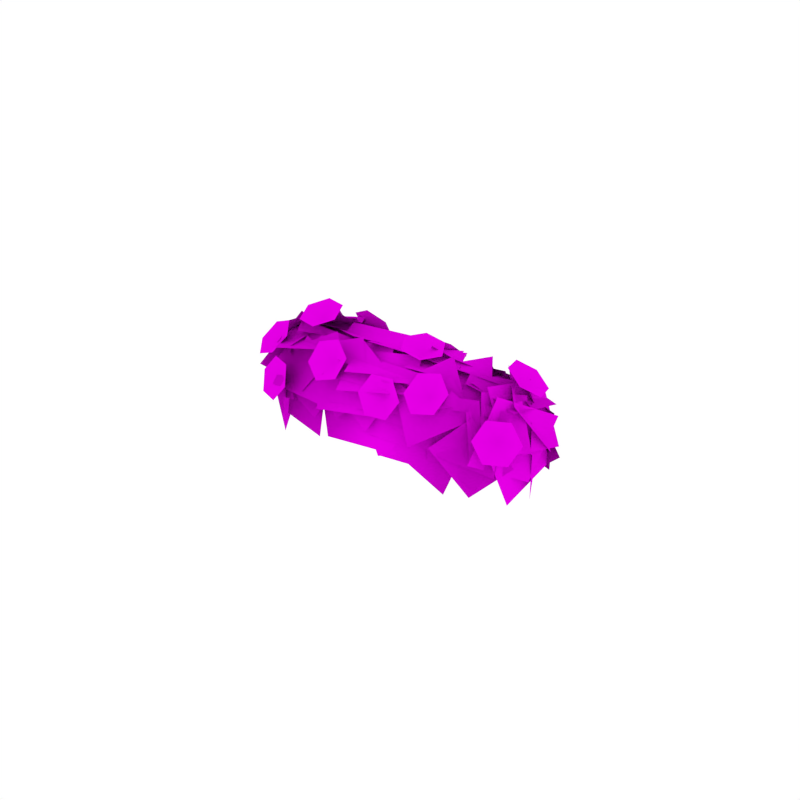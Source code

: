 # Source: Bush_Small_Flowers.blend  (saved by Blender 2.79.0; exported with 4.5.12 LTS)
import bpy
from mathutils import Matrix  # noqa: F401  (used for matrix-valued properties, if any)

bpy.ops.wm.read_factory_settings(use_empty=True)
scene = bpy.context.scene
scene.name = 'Scene'

# ---- collections
col_collection_1 = bpy.data.collections.new('Collection 1'); scene.collection.children.link(col_collection_1)

# ---- images (referenced by path relative to the original .blend; pixels are not part of the script)
import os
ASSET_DIR = os.environ.get("B2B_ASSET_DIR", "")  # directory of the original .blend (textures are referenced by path, not embedded)
HERE = os.path.dirname(os.path.abspath(__file__))  # packed textures are extracted next to this script under _unpacked/

def load_image(name, relpath, width, height, colorspace="sRGB"):
    """Load a texture the original file referenced (path relative to the .blend, or extracted next to this script)."""
    p = next((c for c in (os.path.join(HERE, relpath), os.path.join(ASSET_DIR, relpath)) if relpath and os.path.exists(c)), "")
    if p:
        img = bpy.data.images.load(p, check_existing=True)
        img.name = name
    else:  # same state as the original file: an image datablock whose file is absent (Cycles renders it pink)
        img = bpy.data.images.new(name, width, height)
        img.source = "FILE"
        img.filepath = "//" + (relpath or name)
    img.colorspace_settings.name = colorspace
    return img
img_bush_leaves_png_001 = load_image('Bush_Leaves.png.001', 'Bush_Leaves.png', 1024, 1024, 'sRGB')
img_flowers_png_001 = load_image('Flowers.png.001', 'Flowers.png', 1024, 1024, 'sRGB')

# ---- materials (node trees are filled in below, after node groups)
mat_bush_leaves = bpy.data.materials.new('Bush_Leaves')
mat_bush_leaves.alpha_threshold = 0.0
mat_bush_leaves.roughness = 0.5
mat_bush_leaves.specular_intensity = 0.0
mat_flowers = bpy.data.materials.new('Flowers')
mat_flowers.alpha_threshold = 0.0
mat_flowers.roughness = 0.5
mat_flowers.specular_intensity = 0.0

# ---- material node trees
mat_bush_leaves.use_nodes = True; mat_bush_leaves.node_tree.nodes.clear()
_N = mat_bush_leaves.node_tree.nodes; _L = mat_bush_leaves.node_tree.links
n0 = _N.new('ShaderNodeOutputMaterial'); n0.name = 'Material Output'; n0.location = (1200, 880)
n0.label = 'Material Out'
n1 = _N.new('ShaderNodeAddShader'); n1.name = 'Add Shader'; n1.location = (1000, 880)
n1.label = 'Shader Add Refl'
n2 = _N.new('ShaderNodeAddShader'); n2.name = 'Add Shader.001'; n2.location = (800, 880)
n2.label = 'Shader Add Spec'
n3 = _N.new('ShaderNodeBsdfRefraction'); n3.name = 'Refraction BSDF'; n3.location = (1200, 220)
n3.label = 'Refl BSDF'
n3.mute = True
n4 = _N.new('ShaderNodeMix'); n4.name = 'Mix'; n4.location = (1000, 220)
n4.label = 'Mix Color/Refl'
n4.data_type = 'RGBA'
n4.blend_type = 'MULTIPLY'
n4.inputs[0].default_value = 1.0
n4.inputs[6].default_value = (0.8, 0.8, 0.8, 1.0)
n4.inputs[7].default_value = (0.0, 0.0, 0.0, 0.0)
n5 = _N.new('ShaderNodeMixShader'); n5.name = 'Mix Shader'; n5.location = (600, 880)
n5.label = 'Shader Mix Alpha'
n6 = _N.new('ShaderNodeBsdfTransparent'); n6.name = 'Transparent BSDF'; n6.location = (400, 880)
n6.label = 'Alpha BSDF'
n7 = _N.new('ShaderNodeMix'); n7.name = 'Mix.001'; n7.location = (200, 1100)
n7.label = 'Mix Color/Alpha'
n7.data_type = 'RGBA'
n7.blend_type = 'MULTIPLY'
n7.inputs[0].default_value = 1.0
n7.inputs[6].default_value = (1.0, 1.0, 1.0, 1.0)
n8 = _N.new('ShaderNodeBsdfDiffuse'); n8.name = 'Diffuse BSDF'; n8.location = (400, 660)
n8.label = 'Diff BSDF'
n9 = _N.new('ShaderNodeMix'); n9.name = 'Mix.002'; n9.location = (200, 660)
n9.label = 'Mix Color/Diffuse'
n9.data_type = 'RGBA'
n9.blend_type = 'MULTIPLY'
n9.inputs[0].default_value = 1.0
n9.inputs[6].default_value = (0.8, 0.8, 0.8, 1.0)
n10 = _N.new('ShaderNodeBsdfAnisotropic'); n10.name = 'Glossy BSDF'; n10.location = (400, 220)
n10.label = 'Spec BSDF'
n10.mute = True
n10.distribution = 'GGX'
n11 = _N.new('ShaderNodeMix'); n11.name = 'Mix.003'; n11.location = (200, 220)
n11.label = 'Mix Color/Spec'
n11.data_type = 'RGBA'
n11.blend_type = 'MULTIPLY'
n11.inputs[0].default_value = 1.0
n11.inputs[6].default_value = (0.0, 0.0, 0.0, 1.0)
n11.inputs[7].default_value = (0.0, 0.0, 0.0, 1.0)
n12 = _N.new('ShaderNodeMix'); n12.name = 'Mix.004'; n12.location = (200, 0)
n12.label = 'Mix Color/Hardness'
n12.data_type = 'RGBA'
n12.blend_type = 'MULTIPLY'
n12.inputs[0].default_value = 1.0
n12.inputs[6].default_value = (0.0, 0.0, 0.0, 0.0)
n12.inputs[7].default_value = (1.0, 1.0, 1.0, 1.0)
n13 = _N.new('ShaderNodeNormalMap'); n13.name = 'Normal Map'; n13.location = (200, 440)
n13.label = 'Normal/Map'
n13.mute = True
n14 = _N.new('ShaderNodeMix'); n14.name = 'Mix.005'; n14.location = (1000, 660)
n14.label = 'Bump/Map'
n14.mute = True
n14.data_type = 'RGBA'
n14.blend_type = 'MULTIPLY'
n14.inputs[0].default_value = 1.0
n14.inputs[6].default_value = (1.0, 1.0, 1.0, 1.0)
n14.inputs[7].default_value = (0.0, 0.0, 0.0, 1.0)
n15 = _N.new('ShaderNodeTexCoord'); n15.name = 'Texture Coordinate'; n15.location = (-600, 660)
n15.label = 'Texture Coords'
n16 = _N.new('ShaderNodeTexImage'); n16.name = 'Image Texture'; n16.location = (0, 660)
n16.width = 140
n16.image = img_bush_leaves_png_001
n17 = _N.new('ShaderNodeDisplacement'); n17.name = 'Displacement'; n17.location = (0, 0)
n17.inputs[1].default_value = 0.0
n17.inputs[2].default_value = 0.1
n18 = _N.new('ShaderNodeMath'); n18.name = 'Math'; n18.location = (0, 0)
n18.operation = 'POWER'
_L.new(n1.outputs[0], n0.inputs[0])
_L.new(n2.outputs[0], n1.inputs[0])
_L.new(n3.outputs[0], n1.inputs[1])
_L.new(n4.outputs[2], n3.inputs[0])
_L.new(n5.outputs[0], n2.inputs[0])
_L.new(n6.outputs[0], n5.inputs[1])
_L.new(n7.outputs[2], n5.inputs[0])
_L.new(n8.outputs[0], n5.inputs[2])
_L.new(n9.outputs[2], n8.inputs[0])
_L.new(n10.outputs[0], n2.inputs[1])
_L.new(n11.outputs[2], n10.inputs[0])
_L.new(n13.outputs[0], n8.inputs[2])
_L.new(n13.outputs[0], n10.inputs[4])
_L.new(n13.outputs[0], n3.inputs[3])
_L.new(n16.outputs[0], n9.inputs[7])
_L.new(n16.outputs[1], n7.inputs[7])
_L.new(n14.outputs[2], n17.inputs[0])
_L.new(n17.outputs[0], n0.inputs[2])
_L.new(n12.outputs[2], n18.inputs[0])
_L.new(n18.outputs[0], n10.inputs[1])
n0.is_active_output = True
mat_flowers.use_nodes = True; mat_flowers.node_tree.nodes.clear()
_N = mat_flowers.node_tree.nodes; _L = mat_flowers.node_tree.links
n0 = _N.new('ShaderNodeOutputMaterial'); n0.name = 'Material Output'; n0.location = (1200, 880)
n0.label = 'Material Out'
n1 = _N.new('ShaderNodeAddShader'); n1.name = 'Add Shader'; n1.location = (1000, 880)
n1.label = 'Shader Add Refl'
n2 = _N.new('ShaderNodeAddShader'); n2.name = 'Add Shader.001'; n2.location = (800, 880)
n2.label = 'Shader Add Spec'
n3 = _N.new('ShaderNodeBsdfRefraction'); n3.name = 'Refraction BSDF'; n3.location = (1200, 220)
n3.label = 'Refl BSDF'
n3.mute = True
n4 = _N.new('ShaderNodeMix'); n4.name = 'Mix'; n4.location = (1000, 220)
n4.label = 'Mix Color/Refl'
n4.data_type = 'RGBA'
n4.blend_type = 'MULTIPLY'
n4.inputs[0].default_value = 1.0
n4.inputs[6].default_value = (0.8, 0.8, 0.8, 1.0)
n4.inputs[7].default_value = (0.0, 0.0, 0.0, 0.0)
n5 = _N.new('ShaderNodeMixShader'); n5.name = 'Mix Shader'; n5.location = (600, 880)
n5.label = 'Shader Mix Alpha'
n6 = _N.new('ShaderNodeBsdfTransparent'); n6.name = 'Transparent BSDF'; n6.location = (400, 880)
n6.label = 'Alpha BSDF'
n7 = _N.new('ShaderNodeMix'); n7.name = 'Mix.001'; n7.location = (200, 1100)
n7.label = 'Mix Color/Alpha'
n7.data_type = 'RGBA'
n7.blend_type = 'MULTIPLY'
n7.inputs[0].default_value = 1.0
n7.inputs[6].default_value = (1.0, 1.0, 1.0, 1.0)
n8 = _N.new('ShaderNodeBsdfDiffuse'); n8.name = 'Diffuse BSDF'; n8.location = (400, 660)
n8.label = 'Diff BSDF'
n9 = _N.new('ShaderNodeMix'); n9.name = 'Mix.002'; n9.location = (200, 660)
n9.label = 'Mix Color/Diffuse'
n9.data_type = 'RGBA'
n9.blend_type = 'MULTIPLY'
n9.inputs[0].default_value = 1.0
n9.inputs[6].default_value = (0.8, 0.8, 0.8, 1.0)
n10 = _N.new('ShaderNodeBsdfAnisotropic'); n10.name = 'Glossy BSDF'; n10.location = (400, 220)
n10.label = 'Spec BSDF'
n10.mute = True
n10.distribution = 'GGX'
n11 = _N.new('ShaderNodeMix'); n11.name = 'Mix.003'; n11.location = (200, 220)
n11.label = 'Mix Color/Spec'
n11.data_type = 'RGBA'
n11.blend_type = 'MULTIPLY'
n11.inputs[0].default_value = 1.0
n11.inputs[6].default_value = (0.0, 0.0, 0.0, 1.0)
n11.inputs[7].default_value = (0.0, 0.0, 0.0, 1.0)
n12 = _N.new('ShaderNodeMix'); n12.name = 'Mix.004'; n12.location = (200, 0)
n12.label = 'Mix Color/Hardness'
n12.data_type = 'RGBA'
n12.blend_type = 'MULTIPLY'
n12.inputs[0].default_value = 1.0
n12.inputs[6].default_value = (0.0, 0.0, 0.0, 0.0)
n12.inputs[7].default_value = (1.0, 1.0, 1.0, 1.0)
n13 = _N.new('ShaderNodeNormalMap'); n13.name = 'Normal Map'; n13.location = (200, 440)
n13.label = 'Normal/Map'
n13.mute = True
n14 = _N.new('ShaderNodeMix'); n14.name = 'Mix.005'; n14.location = (1000, 660)
n14.label = 'Bump/Map'
n14.mute = True
n14.data_type = 'RGBA'
n14.blend_type = 'MULTIPLY'
n14.inputs[0].default_value = 1.0
n14.inputs[6].default_value = (1.0, 1.0, 1.0, 1.0)
n14.inputs[7].default_value = (0.0, 0.0, 0.0, 1.0)
n15 = _N.new('ShaderNodeTexCoord'); n15.name = 'Texture Coordinate'; n15.location = (-600, 660)
n15.label = 'Texture Coords'
n16 = _N.new('ShaderNodeTexImage'); n16.name = 'Image Texture'; n16.location = (0, 660)
n16.width = 140
n16.image = img_flowers_png_001
n17 = _N.new('ShaderNodeDisplacement'); n17.name = 'Displacement'; n17.location = (0, 0)
n17.inputs[1].default_value = 0.0
n17.inputs[2].default_value = 0.1
n18 = _N.new('ShaderNodeMath'); n18.name = 'Math'; n18.location = (0, 0)
n18.operation = 'POWER'
_L.new(n1.outputs[0], n0.inputs[0])
_L.new(n2.outputs[0], n1.inputs[0])
_L.new(n3.outputs[0], n1.inputs[1])
_L.new(n4.outputs[2], n3.inputs[0])
_L.new(n5.outputs[0], n2.inputs[0])
_L.new(n6.outputs[0], n5.inputs[1])
_L.new(n7.outputs[2], n5.inputs[0])
_L.new(n8.outputs[0], n5.inputs[2])
_L.new(n9.outputs[2], n8.inputs[0])
_L.new(n10.outputs[0], n2.inputs[1])
_L.new(n11.outputs[2], n10.inputs[0])
_L.new(n13.outputs[0], n8.inputs[2])
_L.new(n13.outputs[0], n10.inputs[4])
_L.new(n13.outputs[0], n3.inputs[3])
_L.new(n16.outputs[0], n9.inputs[7])
_L.new(n16.outputs[1], n7.inputs[7])
_L.new(n14.outputs[2], n17.inputs[0])
_L.new(n17.outputs[0], n0.inputs[2])
_L.new(n12.outputs[2], n18.inputs[0])
_L.new(n18.outputs[0], n10.inputs[1])
n0.is_active_output = True

# ---- world
world_world = bpy.data.worlds.new('World'); scene.world = world_world
world_world.color = (1.0, 1.0, 1.0)
world_world.use_sun_shadow = False
world_world.sun_shadow_jitter_overblur = 0.0
world_world.cycles.sampling_method = 'NONE'
world_world.cycles.sample_map_resolution = 256

# ---- meshes
me_plane_000 = bpy.data.meshes.new('Plane.000')
me_plane_000.from_pydata([(-0.6339, 0.002007, 0.005276), (-0.2439, 0.04073, 0.1509), (-0.6038, 0.378, -0.1752), (-0.2138, 0.4167, -0.02957), (-0.3254, 0.3756, -0.05578), (-0.4016, 0.1272, 0.0395), (-0.07789, 0.3458, 0.06454), (-0.1542, 0.09737, 0.1598), (-0.21, 0.06731, 0.17), (0.01996, 0.3743, 0.07052), (-0.5069, 0.2207, -0.04296), (-0.2769, 0.5277, -0.1424), (-0.3092, 0.295, 0.1307), (0.05119, 0.3142, 0.1302), (-0.319, 0.4714, -0.184), (0.04138, 0.4906, -0.1844), (-0.4584, 0.3309, -0.07135), (-0.2511, 0.2597, 0.06006), (-0.321, 0.5101, -0.191), (-0.1136, 0.4388, -0.05964), (-0.3084, 0.2762, 0.02865), (-0.1154, 0.4425, -0.06154), (-0.4871, 0.3941, -0.1362), (-0.2941, 0.5604, -0.2264), (-0.3868, 0.3226, 0.07202), (-0.02519, 0.2567, 0.2231), (-0.223, 0.5066, -0.2398), (0.1386, 0.4407, -0.08872), (0.03459, 0.2941, 0.1673), (0.1241, 0.4529, -0.1068), (-0.2818, 0.3253, 0.08212), (-0.1923, 0.4841, -0.1919), (-0.2681, 0.007371, 0.1833), (0.1144, 0.04924, 0.3089), (-0.239, 0.3554, -0.02123), (0.1434, 0.3973, 0.1044), (-0.2281, 0.3049, -0.5266), (-0.4602, 0.3955, -0.6018), (-0.2167, 0.4878, -0.3417), (-0.4488, 0.5784, -0.4169), (-0.2627, 0.4599, -0.04637), (-0.1245, 0.4566, -0.296), (-0.5057, 0.5233, -0.1817), (-0.3675, 0.5201, -0.4313), (-0.2595, 0.4814, -0.2664), (-0.5525, 0.5539, -0.3783), (-0.3518, 0.5237, -0.2263), (-0.4163, 0.4695, -0.5748), (-0.2156, 0.4393, -0.4228), (-0.6914, 0.5568, -0.3571), (-0.4196, 0.5606, -0.1716), (-0.5136, 0.4572, -0.6155), (-0.2419, 0.461, -0.43), (-0.5236, 0.1086, -0.5598), (-0.3273, 0.4304, -0.6042), (-0.2333, -0.04175, -0.3669), (-0.03711, 0.2801, -0.4113), (-0.5303, -0.03928, -0.4889), (-0.5493, 0.328, -0.6353), (-0.1561, 0.02475, -0.3768), (-0.1751, 0.3921, -0.5232), (-0.2748, 0.06936, -0.4634), (-0.3731, 0.3165, -0.5598), (-0.04174, 0.1989, -0.3689), (-0.14, 0.446, -0.4652), (-0.2641, 0.02729, -0.4537), (-0.5804, 0.1037, -0.601), (-0.1728, 0.3721, -0.471), (-0.4891, 0.4486, -0.6183), (-0.6746, 0.2466, -0.5462), (-0.5293, 0.4837, -0.5453), (-0.438, 0.1018, -0.5662), (-0.2928, 0.3389, -0.5652), (-0.4737, 0.1335, -0.5638), (-0.6909, 0.3036, -0.544), (-0.3032, 0.3513, -0.5651), (-0.5204, 0.5214, -0.5454), (-0.6484, 0.1922, -0.5696), (-0.3351, 0.3293, -0.5772), (-0.5191, -0.09589, -0.4381), (-0.2058, 0.04117, -0.4457), (0.348, -0.1523, -0.1029), (0.187, 0.08997, -0.2302), (0.5818, 0.04622, -0.02081), (0.4209, 0.2885, -0.1482), (0.1872, 0.04276, -0.223), (0.4, 0.3516, -0.1723), (0.4503, -0.1669, -0.04962), (0.6631, 0.142, 0.001037), (0.1248, 0.0214, -0.3179), (0.2305, 0.393, -0.168), (0.4636, -0.1443, -0.1461), (0.5693, 0.2273, 0.003755), (0.4171, -0.07029, -0.1609), (0.1295, 0.07788, -0.305), (0.5135, 0.2442, -0.02981), (0.2259, 0.3924, -0.1738), (0.1521, -0.1075, -0.2121), (0.08239, 0.2352, -0.3117), (0.4697, -0.001525, -0.07001), (0.3999, 0.3412, -0.1697), (0.03367, -0.177, -0.17), (0.23, 0.1611, -0.2605), (0.3537, -0.3085, 0.03333), (0.5501, 0.02965, -0.05709), (0.04697, 0.2192, -0.3814), (0.09372, 0.4853, -0.07916), (0.3944, 0.03869, -0.2762), (0.4412, 0.3048, 0.02601), (0.2185, 0.1546, -0.3015), (0.1815, 0.3458, -0.1423), (0.4329, 0.0974, -0.183), (0.3958, 0.2885, -0.02372), (0.556, 0.03966, -0.1462), (0.2025, 0.1609, -0.3151), (0.5276, 0.3415, 0.13), (0.1741, 0.4627, -0.03892), (0.03399, 0.3193, -0.3322), (0.05416, 0.4863, 0.03681), (0.3994, 0.1523, -0.2766), (0.4196, 0.3193, 0.09241), (0.4756, 0.1656, -0.163), (0.2075, 0.2369, -0.3101), (0.3839, 0.3339, 0.08563), (0.1158, 0.4053, -0.0615), (0.3187, 0.299, 0.386), (0.6451, 0.2521, 0.1868), (0.1292, 0.3709, 0.05839), (0.4556, 0.3239, -0.1407), (-0.06734, 0.3956, 0.2015), (0.3354, 0.3101, 0.2296), (-0.03152, 0.4294, -0.2082), (0.3712, 0.344, -0.1801), (0.1678, 0.185, 0.2514), (0.102, -0.1381, 0.3895), (0.4958, 0.179, 0.3937), (0.4299, -0.1441, 0.5318), (0.5104, -0.0085, 0.5032), (0.6332, 0.2603, 0.385), (0.2349, 0.05265, 0.356), (0.3577, 0.3214, 0.2378), (0.3316, 0.1463, 0.4595), (0.6768, 0.1859, 0.4215), (0.2791, 0.3136, 0.1571), (0.6243, 0.3531, 0.1191), (0.6432, 0.1271, 0.497), (0.7822, 0.2943, 0.2189), (0.3187, 0.2025, 0.3802), (0.4577, 0.3697, 0.102), (0.6504, 0.1152, 0.5075), (0.7452, 0.2352, 0.308), (0.4176, 0.1667, 0.4279), (0.5124, 0.2867, 0.2283), (0.6561, -0.02825, 0.6066), (0.9487, 0.0489, 0.3249), (0.4188, 0.267, 0.4409), (0.7114, 0.3441, 0.1593), (0.7084, -0.1224, 0.5427), (0.9522, 0.08979, 0.3346), (0.4325, 0.1391, 0.4862), (0.6762, 0.3514, 0.2781), (0.3553, -0.04267, 0.5431), (0.7544, -0.03311, 0.5413), (0.3465, 0.279, 0.3069), (0.7456, 0.2885, 0.305), (0.4718, 0.2285, 0.4432), (0.3088, -0.1438, 0.5641), (0.8568, 0.0524, 0.4196), (0.6939, -0.32, 0.5406), (-0.05211, -0.03856, 0.2977), (0.2927, 0.1128, 0.3404), (-0.1526, 0.2527, 0.07703), (0.1922, 0.4041, 0.1197), (0.1114, 0.2106, 0.318), (0.3833, 0.2311, 0.307), (0.09174, 0.3432, 0.08031), (0.3637, 0.3637, 0.06928), (0.003036, 0.114, 0.2738), (0.3542, 0.0749, 0.4218), (0.1283, 0.4003, 0.05227), (0.4794, 0.3612, 0.2003), (0.1749, 0.1539, 0.2704), (0.09589, -0.09084, 0.3626), (0.418, 0.1207, 0.3906), (0.339, -0.124, 0.4829), (0.05858, 0.2319, -0.3696), (0.2767, 0.03521, -0.1759), (-0.1879, -0.01804, -0.3457), (0.0303, -0.2147, -0.1521), (0.167, -0.1344, -0.1476), (-0.1061, -0.04444, -0.3078), (0.3002, 0.1602, -0.2092), (0.02717, 0.2502, -0.3694), (-0.185, -0.1229, -0.2906), (-0.05536, 0.105, -0.3527), (0.03121, -0.2088, -0.1547), (0.1608, 0.01907, -0.2168), (-0.137, -0.01101, -0.3362), (-0.1236, 0.233, -0.4309), (0.1046, 0.01404, -0.2376), (0.118, 0.2581, -0.3323), (0.2534, -0.002301, -0.2621), (-0.03496, 0.1275, -0.3658), (0.3472, 0.2963, -0.1492), (0.05888, 0.4261, -0.2529), (0.1491, -0.0003185, -0.2343), (-0.1136, 0.07668, -0.3827), (0.2411, 0.297, -0.243), (-0.02155, 0.374, -0.3913), (-0.1087, 0.001528, -0.4835), (-0.335, 0.3018, -0.555), (0.1284, 0.2274, -0.2855), (-0.09785, 0.5277, -0.357), (-0.3804, 0.1681, -0.523), (-0.02339, 0.2183, -0.3974), (-0.3923, -0.1734, -0.3526), (-0.03532, -0.1232, -0.227), (0.2254, 0.2165, -0.3337), (-0.008412, 0.3724, -0.2675), (0.3403, 0.2794, -0.07638), (0.1065, 0.4354, -0.01015), (-0.1484, 0.3791, -0.4095), (-0.1211, 0.5283, -0.06952), (0.1863, 0.2218, -0.3674), (0.2137, 0.371, -0.02745), (0.2598, 0.2259, -0.2763), (-0.01676, 0.3006, -0.4257), (0.1676, 0.3985, -0.0193), (-0.1089, 0.4733, -0.1687), (0.1313, 0.2711, -0.3278), (-0.1534, 0.398, -0.3777), (0.1403, 0.4041, -0.04169), (-0.1443, 0.531, -0.09164), (-0.2316, 0.4478, 0.009914), (0.048, 0.3813, 0.101), (-0.1363, 0.457, -0.276), (0.1433, 0.3905, -0.1849), (-0.03319, 0.4037, 0.05127), (0.07148, 0.4108, -0.2326), (-0.3106, 0.4707, -0.04936), (-0.206, 0.4778, -0.3332), (-0.3324, 0.4686, -0.004418), (-0.04168, 0.4056, 0.02886), (-0.2938, 0.4905, -0.3004), (-0.003059, 0.4275, -0.2671), (0.04625, 0.4106, -0.05741), (0.1173, 0.3379, -0.3048), (-0.1952, 0.4821, -0.1478), (-0.1241, 0.4094, -0.3952), (0.8457, 0.02621, -0.02048), (0.4867, 0.2083, -0.09081), (0.856, 0.191, 0.3533), (0.4971, 0.3731, 0.283), (0.9411, -0.07694, 0.2315), (0.7725, 0.07805, -0.01346), (0.8196, 0.1426, 0.454), (0.651, 0.2976, 0.209), (0.8891, 0.04374, 0.3633), (0.8126, 0.2294, 0.08111), (0.6088, 0.1704, 0.5225), (0.5323, 0.356, 0.2403), (0.6141, 0.2382, 0.3758), (0.6758, 0.2527, 0.1059), (0.3496, 0.2982, 0.3186), (0.4112, 0.3127, 0.04868), (0.4022, 0.2858, 0.3611), (0.6406, 0.2159, 0.4192), (0.4669, 0.3015, 0.1149), (0.7052, 0.2317, 0.173), (0.6561, 0.2096, 0.4642), (0.8516, 0.1904, 0.2249), (0.4289, 0.2943, 0.2718), (0.6243, 0.2751, 0.03245), (0.4806, 0.3202, 0.3002), (0.7511, 0.2158, 0.3611), (0.5206, 0.2568, 0.01357), (0.7912, 0.1525, 0.07448), (0.74, -0.3107, 0.3169), (0.631, -0.2137, 0.04435), (0.8953, -0.04541, 0.3492), (0.7863, 0.05162, 0.07671), (0.4264, -0.1074, -0.1608), (0.4536, 0.2932, -0.05282), (0.7814, -0.1858, 0.04084), (0.8086, 0.2148, 0.1488), (0.5092, -0.2082, -0.009689), (0.3802, 0.05891, -0.1254), (0.7629, -0.04293, 0.08874), (0.6339, 0.2241, -0.02699), (0.5368, -0.2022, 0.001726), (0.3215, 0.03617, -0.1526), (0.7716, 0.05613, 0.07311), (0.5563, 0.2945, -0.08122), (0.463, -0.2319, -0.02713), (0.4201, 0.0934, -0.1099), (0.7625, -0.1571, 0.1115), (0.7196, 0.1682, 0.0288), (0.5899, -0.1135, -0.0668), (0.5134, 0.1949, -0.05372), (0.8393, -0.05968, 0.123), (0.7628, 0.2487, 0.1361), (0.4626, -0.08554, -0.04708), (0.7137, -0.09165, 0.08678), (0.3985, -0.3407, 0.06152), (0.6496, -0.3468, 0.1954), (-0.7559, 0.1283, -0.4172), (-0.7256, 0.5168, -0.4102), (-0.4298, 0.1067, -0.6296), (-0.3995, 0.4952, -0.6226), (-0.8141, 0.2462, -0.2428), (-0.6171, 0.4657, -0.4461), (-0.7148, -0.03137, -0.4464), (-0.5178, 0.1881, -0.6497), (-0.6449, 0.3353, -0.5282), (-0.5318, 0.5431, -0.446), (-0.4281, 0.2556, -0.625), (-0.315, 0.4634, -0.5428), (-0.8072, 0.3698, -0.3844), (-0.564, 0.6315, -0.2941), (-0.5734, 0.2399, -0.6378), (-0.3301, 0.5015, -0.5475), (-0.6552, 0.4582, -0.1222), (-0.3737, 0.6115, -0.292), (-0.7791, 0.3339, -0.4396), (-0.4976, 0.4872, -0.6095), (-0.6778, 0.3299, -0.4861), (-0.8087, 0.03546, -0.3632), (-0.6329, 0.4444, -0.1639), (-0.7639, 0.15, -0.04099), (-0.7356, 0.2287, -0.2839), (-0.6189, 0.4544, -0.201), (-0.6884, 0.2975, -0.5378), (-0.5718, 0.5233, -0.4549), (-0.8423, 0.3115, -0.3479), (-0.7259, 0.03867, -0.07017), (-0.5235, 0.5447, -0.2525), (-0.4071, 0.2718, 0.02524), (-0.5413, 0.1922, -0.01047), (-0.4095, 0.5076, -0.1637), (-0.8339, 0.2009, -0.2444), (-0.702, 0.5163, -0.3976), (-0.5217, 0.4582, -0.05902), (-0.3493, 0.5779, -0.2909), (-0.7458, 0.3838, -0.2641), (-0.5735, 0.5035, -0.4959), (-0.6532, 0.3154, -0.1095), (-0.4314, 0.5254, -0.1516), (-0.7508, 0.3604, -0.3985), (-0.5289, 0.5705, -0.4407), (-0.3114, 0.2648, 0.03725), (-0.1358, 0.4742, -0.0978), (-0.5504, 0.3599, -0.1261), (-0.3749, 0.5693, -0.2612), (-0.5286, 0.1976, 0.03038), (-0.2443, 0.4557, -0.1028), (-0.7943, 0.3536, -0.2346), (-0.51, 0.6117, -0.3678), (-0.7304, 0.3243, -0.1769), (-0.4155, 0.2474, 0.03141), (-0.5382, 0.5997, -0.3658), (-0.2233, 0.5228, -0.1575), (-0.5279, 0.1423, 0.0008973), (-0.3191, 0.3484, -0.0338), (-0.7042, 0.2898, -0.1846), (-0.4955, 0.4958, -0.2193), (0.7267, -0.2348, 0.4689), (0.918, -0.1427, 0.1313), (0.6508, 0.1518, 0.5314), (0.8422, 0.2439, 0.1938), (0.8443, -0.09897, 0.3075), (0.8284, 0.03025, 0.08004), (0.7764, 0.1191, 0.4361), (0.7605, 0.2483, 0.2086), (0.7382, -0.2072, 0.005734), (0.8267, 0.002857, 0.2868), (0.6227, -0.4635, 0.2336), (0.7112, -0.2534, 0.5147), (-0.08027, 0.2059, -0.5023), (-0.3822, 0.4407, -0.5164), (0.02432, 0.3605, -0.1681), (-0.2776, 0.5953, -0.1823), (0.1367, 0.1454, -0.3131), (0.1829, 0.01418, -0.3563), (0.2752, 0.1025, -0.3273), (0.2514, 0.2301, -0.344), (0.1349, 0.2694, -0.3895), (0.04263, 0.1811, -0.4184), (0.06667, 0.05352, -0.4018), (-0.02733, 0.4163, 0.008067), (-0.04195, 0.5295, -0.08239), (0.07914, 0.5032, -0.04011), (0.09712, 0.448, 0.07719), (-0.006345, 0.4187, 0.1522), (-0.1274, 0.445, 0.1099), (-0.1452, 0.5004, -0.007387), (-0.5071, 0.2911, -0.6109), (-0.3867, 0.2408, -0.6756), (-0.4021, 0.3708, -0.6728), (-0.5223, 0.4226, -0.6721), (-0.6273, 0.3442, -0.6739), (-0.6119, 0.2142, -0.6767), (-0.4916, 0.1625, -0.6775), (0.8558, 0.02763, 0.1516), (0.9541, 0.11, 0.2205), (0.874, 0.1714, 0.1371), (0.826, 0.1076, 0.03338), (0.858, -0.01789, 0.01329), (0.9381, -0.07925, 0.09671), (0.9861, -0.01528, 0.2003), (0.7542, 0.03878, 0.4682), (0.7336, 0.1598, 0.5467), (0.8113, 0.1702, 0.4418), (0.8805, 0.0669, 0.4009), (0.8718, -0.04711, 0.465), (0.7942, -0.05752, 0.5699), (0.7251, 0.04592, 0.6107), (0.4453, 0.2983, 0.2793), (0.3717, 0.4114, 0.2246), (0.5021, 0.4225, 0.2287), (0.5702, 0.3604, 0.3216), (0.5078, 0.2869, 0.4104), (0.3774, 0.2758, 0.4062), (0.3093, 0.3381, 0.3133), (0.0585, 0.2187, 0.203), (-0.03179, 0.3289, 0.1725), (0.09274, 0.3602, 0.198), (0.1641, 0.2854, 0.2783), (0.1108, 0.1789, 0.3329), (-0.01379, 0.1475, 0.3074), (-0.08506, 0.2225, 0.2272), (-0.4726, 0.3152, -0.0606), (-0.5629, 0.4253, -0.09106), (-0.4383, 0.4567, -0.06558), (-0.367, 0.3819, 0.01472), (-0.4203, 0.2753, 0.06937), (-0.5449, 0.244, 0.04389), (-0.6161, 0.319, -0.03633), (-0.4841, 0.563, -0.4106), (-0.4754, 0.5826, -0.5547), (-0.3758, 0.6281, -0.483), (-0.3963, 0.6678, -0.36), (-0.5166, 0.6616, -0.3085), (-0.6163, 0.6161, -0.3801), (-0.5957, 0.5765, -0.5032), (-0.09439, 0.2891, -0.4463), (0.04396, 0.2464, -0.4622), (0.02442, 0.3713, -0.4281), (-0.0846, 0.4333, -0.4657), (-0.1744, 0.3699, -0.5372), (-0.1548, 0.245, -0.5713), (-0.04566, 0.1833, -0.5337), (0.4935, 0.1309, -0.1152), (0.6253, 0.06956, -0.1239), (0.6218, 0.1989, -0.104), (0.5218, 0.2697, -0.15), (0.425, 0.2108, -0.2159), (0.4285, 0.08144, -0.2358), (0.5287, 0.01082, -0.1898), (0.7336, -0.1342, 0.04006), (0.8714, -0.1459, 0.08593), (0.8353, -0.02992, 0.03711), (0.742, -0.02346, -0.05447), (0.6845, -0.1333, -0.09704), (0.7206, -0.2493, -0.04822), (0.814, -0.2556, 0.04327), (0.6818, 0.2715, 0.1106), (0.8168, 0.2997, 0.1574), (0.7254, 0.3898, 0.1836), (0.6232, 0.4049, 0.1032), (0.6124, 0.3296, -0.00352), (0.7037, 0.2395, -0.02976), (0.8059, 0.2246, 0.05069), (0.06494, 0.4154, -0.1772), (0.2016, 0.4606, -0.155), (0.1073, 0.524, -0.08998), (-0.01278, 0.5334, -0.1412), (-0.03861, 0.4789, -0.2576), (0.05568, 0.4154, -0.3226), (0.1758, 0.4063, -0.2713)], [], [(1, 3, 2, 0), (5, 7, 6, 4), (9, 11, 10, 8), (13, 15, 14, 12), (17, 19, 18, 16), (21, 23, 22, 20), (25, 27, 26, 24), (29, 31, 30, 28), (33, 35, 34, 32), (37, 39, 38, 36), (41, 43, 42, 40), (46, 48, 47, 45), (50, 52, 51, 49), (54, 56, 55, 53), (58, 60, 59, 57), (62, 64, 63, 61), (66, 68, 67, 65), (70, 72, 71, 69), (74, 76, 75, 73), (78, 80, 79, 77), (82, 84, 83, 81), (86, 88, 87, 85), (90, 92, 91, 89), (94, 96, 95, 93), (98, 100, 99, 97), (102, 104, 103, 101), (106, 108, 107, 105), (110, 112, 111, 109), (114, 116, 115, 113), (118, 120, 119, 117), (122, 124, 123, 121), (126, 128, 127, 125), (130, 132, 131, 129), (134, 136, 135, 133), (138, 140, 139, 137), (142, 144, 143, 141), (146, 148, 147, 145), (150, 152, 151, 149), (154, 156, 155, 153), (158, 160, 159, 157), (162, 164, 163, 161), (166, 168, 167, 165), (170, 172, 171, 169), (174, 176, 175, 173), (178, 180, 179, 177), (182, 184, 183, 181), (186, 188, 187, 185), (190, 192, 191, 189), (194, 196, 195, 193), (198, 200, 199, 197), (202, 204, 203, 201), (206, 208, 207, 205), (210, 212, 211, 209), (214, 216, 215, 213), (218, 220, 219, 217), (222, 224, 223, 221), (226, 228, 227, 225), (230, 232, 231, 229), (234, 236, 235, 233), (238, 240, 239, 237), (242, 244, 243, 241), (246, 248, 247, 245), (250, 252, 251, 249), (254, 256, 255, 253), (258, 260, 259, 257), (262, 264, 263, 261), (266, 268, 267, 265), (270, 272, 271, 269), (274, 276, 275, 273), (278, 280, 279, 277), (282, 284, 283, 281), (286, 288, 287, 285), (290, 292, 291, 289), (294, 296, 295, 293), (298, 300, 299, 297), (302, 304, 303, 301), (306, 308, 307, 305), (310, 312, 311, 309), (314, 316, 315, 313), (318, 320, 319, 317), (322, 324, 323, 321), (326, 328, 327, 325), (330, 332, 331, 329), (334, 336, 335, 333), (338, 340, 339, 337), (342, 344, 343, 341), (346, 348, 347, 345), (350, 352, 351, 349), (354, 356, 355, 353), (358, 360, 359, 357), (362, 364, 363, 361), (366, 368, 367, 365), (370, 372, 371, 369), (374, 376, 375, 373), (378, 380, 379, 377), (381, 383, 382), (381, 384, 383), (381, 385, 384), (381, 386, 385), (381, 387, 386), (381, 382, 387), (388, 390, 389), (388, 391, 390), (388, 392, 391), (388, 393, 392), (388, 394, 393), (388, 389, 394), (395, 397, 396), (395, 398, 397), (395, 399, 398), (395, 400, 399), (395, 401, 400), (395, 396, 401), (402, 404, 403), (402, 405, 404), (402, 406, 405), (402, 407, 406), (402, 408, 407), (402, 403, 408), (409, 411, 410), (409, 412, 411), (409, 413, 412), (409, 414, 413), (409, 415, 414), (409, 410, 415), (416, 418, 417), (416, 419, 418), (416, 420, 419), (416, 421, 420), (416, 422, 421), (416, 417, 422), (423, 425, 424), (423, 426, 425), (423, 427, 426), (423, 428, 427), (423, 429, 428), (423, 424, 429), (430, 432, 431), (430, 433, 432), (430, 434, 433), (430, 435, 434), (430, 436, 435), (430, 431, 436), (437, 439, 438), (437, 440, 439), (437, 441, 440), (437, 442, 441), (437, 443, 442), (437, 438, 443), (444, 446, 445), (444, 447, 446), (444, 448, 447), (444, 449, 448), (444, 450, 449), (444, 445, 450), (451, 453, 452), (451, 454, 453), (451, 455, 454), (451, 456, 455), (451, 457, 456), (451, 452, 457), (458, 460, 459), (458, 461, 460), (458, 462, 461), (458, 463, 462), (458, 464, 463), (458, 459, 464), (465, 467, 466), (465, 468, 467), (465, 469, 468), (465, 470, 469), (465, 471, 470), (465, 466, 471), (472, 474, 473), (472, 475, 474), (472, 476, 475), (472, 477, 476), (472, 478, 477), (472, 473, 478)])
me_plane_000.polygons.foreach_set('use_smooth', [0, 0, 0, 0, 0, 0, 0, 0, 0, 0, 0, 0, 0, 0, 0, 0, 0, 0, 0, 0, 0, 0, 0, 0, 0, 0, 0, 0, 0, 0, 0, 0, 0, 0, 0, 0, 0, 0, 0, 0, 0, 0, 0, 0, 0, 0, 0, 0, 0, 0, 0, 0, 0, 0, 0, 0, 0, 0, 0, 0, 0, 0, 0, 0, 0, 0, 0, 0, 0, 0, 0, 0, 0, 0, 0, 0, 0, 0, 0, 0, 0, 0, 0, 0, 0, 0, 0, 0, 0, 0, 0, 0, 0, 0, 0, 1, 1, 1, 1, 1, 1, 1, 1, 1, 1, 1, 1, 1, 1, 1, 1, 1, 1, 1, 1, 1, 1, 1, 1, 1, 1, 1, 1, 1, 1, 1, 1, 1, 1, 1, 1, 1, 1, 1, 1, 1, 1, 1, 1, 1, 1, 1, 1, 1, 1, 1, 1, 1, 1, 1, 1, 1, 1, 1, 1, 1, 1, 1, 1, 1, 1, 1, 1, 1, 1, 1, 1, 1, 1, 1, 1, 1, 1, 1, 1, 1, 1, 1, 1])
me_plane_000.polygons.foreach_set('material_index', [0, 0, 0, 0, 0, 0, 0, 0, 0, 0, 0, 0, 0, 0, 0, 0, 0, 0, 0, 0, 0, 0, 0, 0, 0, 0, 0, 0, 0, 0, 0, 0, 0, 0, 0, 0, 0, 0, 0, 0, 0, 0, 0, 0, 0, 0, 0, 0, 0, 0, 0, 0, 0, 0, 0, 0, 0, 0, 0, 0, 0, 0, 0, 0, 0, 0, 0, 0, 0, 0, 0, 0, 0, 0, 0, 0, 0, 0, 0, 0, 0, 0, 0, 0, 0, 0, 0, 0, 0, 0, 0, 0, 0, 0, 0, 1, 1, 1, 1, 1, 1, 1, 1, 1, 1, 1, 1, 1, 1, 1, 1, 1, 1, 1, 1, 1, 1, 1, 1, 1, 1, 1, 1, 1, 1, 1, 1, 1, 1, 1, 1, 1, 1, 1, 1, 1, 1, 1, 1, 1, 1, 1, 1, 1, 1, 1, 1, 1, 1, 1, 1, 1, 1, 1, 1, 1, 1, 1, 1, 1, 1, 1, 1, 1, 1, 1, 1, 1, 1, 1, 1, 1, 1, 1, 1, 1, 1, 1, 1])
_uv = me_plane_000.uv_layers.new(name='UVMap')
_uv.uv.foreach_set('vector', [0.9999, 9.998e-05, 0.9999, 0.9999, 9.998e-05, 0.9999, 0.0001, 9.998e-05, 0.9999, 9.998e-05, 0.9999, 0.9999, 9.998e-05, 0.9999, 0.0001, 9.998e-05, 0.9999, 9.998e-05, 0.9999, 0.9999, 9.998e-05, 0.9999, 0.0001, 9.998e-05, 0.9999, 9.998e-05, 0.9999, 0.9999, 9.998e-05, 0.9999, 0.0001, 9.998e-05, 0.9999, 9.998e-05, 0.9999, 0.9999, 9.998e-05, 0.9999, 0.0001, 9.998e-05, 0.9999, 9.998e-05, 0.9999, 0.9999, 9.998e-05, 0.9999, 0.0001, 9.998e-05, 0.9999, 9.998e-05, 0.9999, 0.9999, 9.998e-05, 0.9999, 0.0001, 9.998e-05, 0.9999, 9.998e-05, 0.9999, 0.9999, 9.998e-05, 0.9999, 0.0001, 9.998e-05, 0.9999, 9.998e-05, 0.9999, 0.9999, 9.998e-05, 0.9999, 0.0001, 9.998e-05, 0.9999, 9.998e-05, 0.9999, 0.9999, 9.998e-05, 0.9999, 0.0001, 9.998e-05, 0.9999, 9.998e-05, 0.9999, 0.9999, 9.998e-05, 0.9999, 0.0001, 9.998e-05, 0.9999, 9.998e-05, 0.9999, 0.9999, 9.998e-05, 0.9999, 0.0001, 9.998e-05, 0.9999, 9.998e-05, 0.9999, 0.9999, 9.998e-05, 0.9999, 0.0001, 9.998e-05, 0.9999, 9.998e-05, 0.9999, 0.9999, 9.998e-05, 0.9999, 0.0001, 9.998e-05, 0.9999, 9.998e-05, 0.9999, 0.9999, 9.998e-05, 0.9999, 0.0001, 9.998e-05, 0.9999, 9.998e-05, 0.9999, 0.9999, 9.998e-05, 0.9999, 0.0001, 9.998e-05, 0.9999, 9.998e-05, 0.9999, 0.9999, 9.998e-05, 0.9999, 0.0001, 9.998e-05, 0.9999, 9.998e-05, 0.9999, 0.9999, 9.998e-05, 0.9999, 0.0001, 9.998e-05, 0.9999, 9.998e-05, 0.9999, 0.9999, 9.998e-05, 0.9999, 0.0001, 9.998e-05, 0.9999, 9.998e-05, 0.9999, 0.9999, 9.998e-05, 0.9999, 0.0001, 9.998e-05, 0.9999, 9.998e-05, 0.9999, 0.9999, 9.998e-05, 0.9999, 0.0001, 9.998e-05, 0.9999, 9.998e-05, 0.9999, 0.9999, 9.998e-05, 0.9999, 0.0001, 9.998e-05, 0.9999, 9.998e-05, 0.9999, 0.9999, 9.998e-05, 0.9999, 0.0001, 9.998e-05, 0.9999, 9.998e-05, 0.9999, 0.9999, 9.998e-05, 0.9999, 0.0001, 9.998e-05, 0.9999, 9.998e-05, 0.9999, 0.9999, 9.998e-05, 0.9999, 0.0001, 9.998e-05, 0.9999, 9.998e-05, 0.9999, 0.9999, 9.998e-05, 0.9999, 0.0001, 9.998e-05, 0.9999, 9.998e-05, 0.9999, 0.9999, 9.998e-05, 0.9999, 0.0001, 9.998e-05, 0.9999, 9.998e-05, 0.9999, 0.9999, 9.998e-05, 0.9999, 0.0001, 9.998e-05, 0.9999, 9.998e-05, 0.9999, 0.9999, 9.998e-05, 0.9999, 0.0001, 9.998e-05, 0.9999, 9.998e-05, 0.9999, 0.9999, 9.998e-05, 0.9999, 0.0001, 9.998e-05, 0.9999, 9.998e-05, 0.9999, 0.9999, 9.998e-05, 0.9999, 0.0001, 9.998e-05, 0.9999, 9.998e-05, 0.9999, 0.9999, 9.998e-05, 0.9999, 0.0001, 9.998e-05, 0.9999, 9.998e-05, 0.9999, 0.9999, 9.998e-05, 0.9999, 0.0001, 9.998e-05, 0.9999, 9.998e-05, 0.9999, 0.9999, 9.998e-05, 0.9999, 0.0001, 9.998e-05, 0.9999, 9.998e-05, 0.9999, 0.9999, 9.998e-05, 0.9999, 0.0001, 9.998e-05, 0.9999, 9.998e-05, 0.9999, 0.9999, 9.998e-05, 0.9999, 0.0001, 9.998e-05, 0.9999, 9.998e-05, 0.9999, 0.9999, 9.998e-05, 0.9999, 0.0001, 9.998e-05, 0.9999, 9.998e-05, 0.9999, 0.9999, 9.998e-05, 0.9999, 0.0001, 9.998e-05, 0.9999, 9.998e-05, 0.9999, 0.9999, 9.998e-05, 0.9999, 0.0001, 9.998e-05, 0.9999, 9.998e-05, 0.9999, 0.9999, 9.998e-05, 0.9999, 0.0001, 9.998e-05, 0.9999, 9.998e-05, 0.9999, 0.9999, 9.998e-05, 0.9999, 0.0001, 9.998e-05, 0.9999, 9.998e-05, 0.9999, 0.9999, 9.998e-05, 0.9999, 0.0001, 9.998e-05, 0.9999, 9.998e-05, 0.9999, 0.9999, 9.998e-05, 0.9999, 0.0001, 9.998e-05, 0.9999, 9.998e-05, 0.9999, 0.9999, 9.998e-05, 0.9999, 0.0001, 9.998e-05, 0.9999, 9.998e-05, 0.9999, 0.9999, 9.998e-05, 0.9999, 0.0001, 9.998e-05, 0.9999, 9.998e-05, 0.9999, 0.9999, 9.998e-05, 0.9999, 0.0001, 9.998e-05, 0.9999, 9.998e-05, 0.9999, 0.9999, 9.998e-05, 0.9999, 0.0001, 9.998e-05, 0.9999, 9.998e-05, 0.9999, 0.9999, 9.998e-05, 0.9999, 0.0001, 9.998e-05, 0.9999, 9.998e-05, 0.9999, 0.9999, 9.998e-05, 0.9999, 0.0001, 9.998e-05, 0.9999, 9.998e-05, 0.9999, 0.9999, 9.998e-05, 0.9999, 0.0001, 9.998e-05, 0.9999, 9.998e-05, 0.9999, 0.9999, 9.998e-05, 0.9999, 0.0001, 9.998e-05, 0.9999, 9.998e-05, 0.9999, 0.9999, 9.998e-05, 0.9999, 0.0001, 9.998e-05, 0.9999, 9.998e-05, 0.9999, 0.9999, 9.998e-05, 0.9999, 0.0001, 9.998e-05, 0.9999, 9.998e-05, 0.9999, 0.9999, 9.998e-05, 0.9999, 0.0001, 9.998e-05, 0.9999, 9.998e-05, 0.9999, 0.9999, 9.998e-05, 0.9999, 0.0001, 9.998e-05, 0.9999, 9.998e-05, 0.9999, 0.9999, 9.998e-05, 0.9999, 0.0001, 9.998e-05, 0.9999, 9.998e-05, 0.9999, 0.9999, 9.998e-05, 0.9999, 0.0001, 9.998e-05, 0.9999, 9.998e-05, 0.9999, 0.9999, 9.998e-05, 0.9999, 0.0001, 9.998e-05, 0.9999, 9.998e-05, 0.9999, 0.9999, 9.998e-05, 0.9999, 0.0001, 9.998e-05, 0.9999, 9.998e-05, 0.9999, 0.9999, 9.998e-05, 0.9999, 0.0001, 9.998e-05, 0.9999, 9.998e-05, 0.9999, 0.9999, 9.998e-05, 0.9999, 0.0001, 9.998e-05, 0.9999, 9.998e-05, 0.9999, 0.9999, 9.998e-05, 0.9999, 0.0001, 9.998e-05, 0.9999, 9.998e-05, 0.9999, 0.9999, 9.998e-05, 0.9999, 0.0001, 9.998e-05, 0.9999, 9.998e-05, 0.9999, 0.9999, 9.998e-05, 0.9999, 0.0001, 9.998e-05, 0.9999, 9.998e-05, 0.9999, 0.9999, 9.998e-05, 0.9999, 0.0001, 9.998e-05, 0.9999, 9.998e-05, 0.9999, 0.9999, 9.998e-05, 0.9999, 0.0001, 9.998e-05, 0.9999, 9.998e-05, 0.9999, 0.9999, 9.998e-05, 0.9999, 0.0001, 9.998e-05, 0.9999, 9.998e-05, 0.9999, 0.9999, 9.998e-05, 0.9999, 0.0001, 9.998e-05, 0.9999, 9.998e-05, 0.9999, 0.9999, 9.998e-05, 0.9999, 0.0001, 9.998e-05, 0.9999, 9.998e-05, 0.9999, 0.9999, 9.998e-05, 0.9999, 0.0001, 9.998e-05, 0.9999, 9.998e-05, 0.9999, 0.9999, 9.998e-05, 0.9999, 0.0001, 9.998e-05, 0.9999, 9.998e-05, 0.9999, 0.9999, 9.998e-05, 0.9999, 0.0001, 9.998e-05, 0.9999, 9.998e-05, 0.9999, 0.9999, 9.998e-05, 0.9999, 0.0001, 9.998e-05, 0.9999, 9.998e-05, 0.9999, 0.9999, 9.998e-05, 0.9999, 0.0001, 9.998e-05, 0.9999, 9.998e-05, 0.9999, 0.9999, 9.998e-05, 0.9999, 0.0001, 9.998e-05, 0.9999, 9.998e-05, 0.9999, 0.9999, 9.998e-05, 0.9999, 0.0001, 9.998e-05, 0.9999, 9.998e-05, 0.9999, 0.9999, 9.998e-05, 0.9999, 0.0001, 9.998e-05, 0.9999, 9.998e-05, 0.9999, 0.9999, 9.998e-05, 0.9999, 0.0001, 9.998e-05, 0.9999, 9.998e-05, 0.9999, 0.9999, 9.998e-05, 0.9999, 0.0001, 9.998e-05, 0.9999, 9.998e-05, 0.9999, 0.9999, 9.998e-05, 0.9999, 0.0001, 9.998e-05, 0.9999, 9.998e-05, 0.9999, 0.9999, 9.998e-05, 0.9999, 0.0001, 9.998e-05, 0.9999, 9.998e-05, 0.9999, 0.9999, 9.998e-05, 0.9999, 0.0001, 9.998e-05, 0.9999, 9.998e-05, 0.9999, 0.9999, 9.998e-05, 0.9999, 0.0001, 9.998e-05, 0.9999, 9.998e-05, 0.9999, 0.9999, 9.998e-05, 0.9999, 0.0001, 9.998e-05, 0.9999, 9.998e-05, 0.9999, 0.9999, 9.998e-05, 0.9999, 0.0001, 9.998e-05, 0.9999, 9.998e-05, 0.9999, 0.9999, 9.998e-05, 0.9999, 0.0001, 9.998e-05, 0.9999, 9.998e-05, 0.9999, 0.9999, 9.998e-05, 0.9999, 0.0001, 9.998e-05, 0.9999, 9.998e-05, 0.9999, 0.9999, 9.998e-05, 0.9999, 0.0001, 9.998e-05, 0.9999, 9.998e-05, 0.9999, 0.9999, 9.998e-05, 0.9999, 0.0001, 9.998e-05, 0.9999, 9.998e-05, 0.9999, 0.9999, 9.998e-05, 0.9999, 0.0001, 9.998e-05, 0.9999, 9.998e-05, 0.9999, 0.9999, 9.998e-05, 0.9999, 0.0001, 9.998e-05, 0.9999, 9.998e-05, 0.9999, 0.9999, 9.998e-05, 0.9999, 0.0001, 9.998e-05, 0.9999, 9.998e-05, 0.9999, 0.9999, 9.998e-05, 0.9999, 0.0001, 9.998e-05, 0.9999, 9.998e-05, 0.9999, 0.9999, 9.998e-05, 0.9999, 0.0001, 9.998e-05, 0.9999, 9.998e-05, 0.9999, 0.9999, 9.998e-05, 0.9999, 0.0001, 9.998e-05, 0.1955, 0.8015, 0.09246, 0.6231, 0.2986, 0.6231, 0.1955, 0.8015, -0.01059, 0.8015, 0.09246, 0.6231, 0.1955, 0.8015, 0.09246, 0.98, -0.01059, 0.8015, 0.1955, 0.8015, 0.2986, 0.98, 0.09246, 0.98, 0.1955, 0.8015, 0.4016, 0.8015, 0.2986, 0.98, 0.1955, 0.8015, 0.2986, 0.6231, 0.4016, 0.8015, 0.1955, 0.8015, 0.09246, 0.6231, 0.2986, 0.6231, 0.1955, 0.8015, -0.01059, 0.8015, 0.09246, 0.6231, 0.1955, 0.8015, 0.09246, 0.98, -0.01059, 0.8015, 0.1955, 0.8015, 0.2986, 0.98, 0.09246, 0.98, 0.1955, 0.8015, 0.4016, 0.8015, 0.2986, 0.98, 0.1955, 0.8015, 0.2986, 0.6231, 0.4016, 0.8015, 0.1955, 0.8015, 0.09246, 0.6231, 0.2986, 0.6231, 0.1955, 0.8015, -0.01059, 0.8015, 0.09246, 0.6231, 0.1955, 0.8015, 0.09246, 0.98, -0.01059, 0.8015, 0.1955, 0.8015, 0.2986, 0.98, 0.09246, 0.98, 0.1955, 0.8015, 0.4016, 0.8015, 0.2986, 0.98, 0.1955, 0.8015, 0.2986, 0.6231, 0.4016, 0.8015, 0.1955, 0.8015, 0.09246, 0.6231, 0.2986, 0.6231, 0.1955, 0.8015, -0.01059, 0.8015, 0.09246, 0.6231, 0.1955, 0.8015, 0.09246, 0.98, -0.01059, 0.8015, 0.1955, 0.8015, 0.2986, 0.98, 0.09246, 0.98, 0.1955, 0.8015, 0.4016, 0.8015, 0.2986, 0.98, 0.1955, 0.8015, 0.2986, 0.6231, 0.4016, 0.8015, 0.1955, 0.8015, 0.09246, 0.6231, 0.2986, 0.6231, 0.1955, 0.8015, -0.01059, 0.8015, 0.09246, 0.6231, 0.1955, 0.8015, 0.09246, 0.98, -0.01059, 0.8015, 0.1955, 0.8015, 0.2986, 0.98, 0.09246, 0.98, 0.1955, 0.8015, 0.4016, 0.8015, 0.2986, 0.98, 0.1955, 0.8015, 0.2986, 0.6231, 0.4016, 0.8015, 0.1955, 0.8015, 0.09246, 0.6231, 0.2986, 0.6231, 0.1955, 0.8015, -0.01059, 0.8015, 0.09246, 0.6231, 0.1955, 0.8015, 0.09246, 0.98, -0.01059, 0.8015, 0.1955, 0.8015, 0.2986, 0.98, 0.09246, 0.98, 0.1955, 0.8015, 0.4016, 0.8015, 0.2986, 0.98, 0.1955, 0.8015, 0.2986, 0.6231, 0.4016, 0.8015, 0.1955, 0.8015, 0.09246, 0.6231, 0.2986, 0.6231, 0.1955, 0.8015, -0.01059, 0.8015, 0.09246, 0.6231, 0.1955, 0.8015, 0.09246, 0.98, -0.01059, 0.8015, 0.1955, 0.8015, 0.2986, 0.98, 0.09246, 0.98, 0.1955, 0.8015, 0.4016, 0.8015, 0.2986, 0.98, 0.1955, 0.8015, 0.2986, 0.6231, 0.4016, 0.8015, 0.1955, 0.8015, 0.09246, 0.6231, 0.2986, 0.6231, 0.1955, 0.8015, -0.01059, 0.8015, 0.09246, 0.6231, 0.1955, 0.8015, 0.09246, 0.98, -0.01059, 0.8015, 0.1955, 0.8015, 0.2986, 0.98, 0.09246, 0.98, 0.1955, 0.8015, 0.4016, 0.8015, 0.2986, 0.98, 0.1955, 0.8015, 0.2986, 0.6231, 0.4016, 0.8015, 0.1955, 0.8015, 0.09246, 0.6231, 0.2986, 0.6231, 0.1955, 0.8015, -0.01059, 0.8015, 0.09246, 0.6231, 0.1955, 0.8015, 0.09246, 0.98, -0.01059, 0.8015, 0.1955, 0.8015, 0.2986, 0.98, 0.09246, 0.98, 0.1955, 0.8015, 0.4016, 0.8015, 0.2986, 0.98, 0.1955, 0.8015, 0.2986, 0.6231, 0.4016, 0.8015, 0.1955, 0.8015, 0.09246, 0.6231, 0.2986, 0.6231, 0.1955, 0.8015, -0.01059, 0.8015, 0.09246, 0.6231, 0.1955, 0.8015, 0.09246, 0.98, -0.01059, 0.8015, 0.1955, 0.8015, 0.2986, 0.98, 0.09246, 0.98, 0.1955, 0.8015, 0.4016, 0.8015, 0.2986, 0.98, 0.1955, 0.8015, 0.2986, 0.6231, 0.4016, 0.8015, 0.1955, 0.8015, 0.09246, 0.6231, 0.2986, 0.6231, 0.1955, 0.8015, -0.01059, 0.8015, 0.09246, 0.6231, 0.1955, 0.8015, 0.09246, 0.98, -0.01059, 0.8015, 0.1955, 0.8015, 0.2986, 0.98, 0.09246, 0.98, 0.1955, 0.8015, 0.4016, 0.8015, 0.2986, 0.98, 0.1955, 0.8015, 0.2986, 0.6231, 0.4016, 0.8015, 0.1955, 0.8015, 0.09246, 0.6231, 0.2986, 0.6231, 0.1955, 0.8015, -0.01059, 0.8015, 0.09246, 0.6231, 0.1955, 0.8015, 0.09246, 0.98, -0.01059, 0.8015, 0.1955, 0.8015, 0.2986, 0.98, 0.09246, 0.98, 0.1955, 0.8015, 0.4016, 0.8015, 0.2986, 0.98, 0.1955, 0.8015, 0.2986, 0.6231, 0.4016, 0.8015, 0.1955, 0.8015, 0.09246, 0.6231, 0.2986, 0.6231, 0.1955, 0.8015, -0.01059, 0.8015, 0.09246, 0.6231, 0.1955, 0.8015, 0.09246, 0.98, -0.01059, 0.8015, 0.1955, 0.8015, 0.2986, 0.98, 0.09246, 0.98, 0.1955, 0.8015, 0.4016, 0.8015, 0.2986, 0.98, 0.1955, 0.8015, 0.2986, 0.6231, 0.4016, 0.8015, 0.1955, 0.8015, 0.09246, 0.6231, 0.2986, 0.6231, 0.1955, 0.8015, -0.01059, 0.8015, 0.09246, 0.6231, 0.1955, 0.8015, 0.09246, 0.98, -0.01059, 0.8015, 0.1955, 0.8015, 0.2986, 0.98, 0.09246, 0.98, 0.1955, 0.8015, 0.4016, 0.8015, 0.2986, 0.98, 0.1955, 0.8015, 0.2986, 0.6231, 0.4016, 0.8015])
me_plane_000.materials.append(mat_bush_leaves)
me_plane_000.materials.append(mat_flowers)
me_plane_000.use_remesh_preserve_volume = False
me_plane_000.use_remesh_preserve_attributes = False
me_plane_000.use_mirror_vertex_groups = False
me_plane_000.update()
me_plane_000.normals_split_custom_set([tuple(v) for v in zip(*[iter([-0.8837, 0.08588, 0.4601, -0.6596, 0.7477, -0.07677, -0.9159, 0.3334, -0.2236, -1.0, 0.001895, 0.006992, -0.9802, 0.1805, 0.08113, -0.7262, 0.2668, 0.6336, -0.3503, 0.9042, 0.2442, -0.8243, 0.5535, -0.119, 0.08811, 0.961, 0.262, -0.6434, 0.7131, -0.2785, -0.9671, 0.2449, -0.06897, -0.8168, 0.1523, 0.5564, 0.2336, 0.8339, 0.5, 0.1263, 0.8714, -0.474, -0.7116, 0.6117, -0.3455, -0.8349, 0.4633, 0.297, -0.8445, 0.5079, 0.17, -0.4004, 0.8991, -0.1768, -0.6892, 0.637, -0.3452, -0.9154, 0.3843, -0.1199, -0.4025, 0.8974, -0.1806, -0.6145, 0.6811, -0.3981, -0.885, 0.4165, -0.2083, -0.8847, 0.4609, 0.0692, -0.1045, 0.619, 0.7784, 0.4608, 0.8521, -0.2482, -0.5296, 0.6998, -0.4793, -0.8909, 0.4322, 0.1396, 0.4071, 0.8645, -0.2948, -0.5097, 0.7462, -0.4282, -0.8136, 0.5462, 0.1995, 0.1543, 0.7628, 0.6279, 0.4006, 0.1003, 0.9107, 0.5019, 0.8085, 0.3073, -0.7552, 0.6531, -0.05647, -0.8667, 0.01387, 0.4987, -0.6375, 0.3187, -0.7014, -0.6784, 0.5085, -0.5303, -0.4726, 0.6189, -0.6273, -0.4312, 0.3353, -0.8376, -0.3235, 0.6902, -0.6473, -0.6139, 0.5053, -0.6064, -0.8294, 0.4992, -0.2508, -0.697, 0.7096, -0.1035, -0.6997, 0.6058, -0.3787, -0.4417, 0.5234, -0.7287, -0.5997, 0.3933, -0.6969, -0.7734, 0.4509, -0.4457, -0.762, 0.5921, -0.2623, -0.4731, 0.5245, -0.7079, -0.6615, 0.3425, -0.6671, -0.8426, 0.3947, -0.3663, -0.5002, 0.3824, -0.7769, -0.0965, 0.4238, -0.9006, -0.6017, -0.06265, -0.7963, -0.7404, 0.08934, -0.6662, -0.6954, 0.2415, -0.6768, -0.3329, 0.4336, -0.8374, -0.4413, 0.04069, -0.8965, -0.7896, -0.03402, -0.6126, -0.5936, 0.2929, -0.7496, -0.2856, 0.5294, -0.7989, -0.125, 0.3464, -0.9297, -0.5739, 0.08427, -0.8146, -0.7516, 0.07818, -0.655, -0.6433, 0.3432, -0.6844, -0.3572, 0.4476, -0.8198, -0.5686, 0.03419, -0.8219, -0.7011, 0.3727, -0.6079, -0.4943, 0.3328, -0.8031, -0.674, 0.09104, -0.7331, -0.8139, 0.173, -0.5546, -0.8153, 0.2084, -0.5403, -0.6872, 0.4005, -0.6061, -0.5054, 0.3406, -0.7928, -0.7018, 0.115, -0.703, -0.5401, 0.3087, -0.783, -0.4803, 0.05589, -0.8753, -0.8122, -0.08728, -0.5768, -0.7965, 0.1374, -0.5888, 0.6817, 0.1908, -0.7063, 0.8956, 0.357, -0.2654, 0.9985, 0.04615, -0.03007, 0.9421, -0.2398, -0.2344, 0.8473, 0.4332, -0.3072, 0.9923, 0.1235, 0.001326, 0.9736, -0.2098, -0.09028, 0.7033, 0.0934, -0.7047, 0.6511, 0.6455, -0.3992, 0.9741, 0.2262, 0.005425, 0.9521, -0.1723, -0.2525, 0.4224, 0.04211, -0.9054, 0.4451, 0.1556, -0.8819, 0.6402, 0.6468, -0.4146, 0.9627, 0.2663, -0.04704, 0.947, -0.0928, -0.3075, 0.2683, 0.4455, -0.8542, 0.8532, 0.4233, -0.3046, 0.9922, -0.001888, -0.1244, 0.6269, -0.2575, -0.7353, 0.6944, 0.2829, -0.6616, 0.9957, 0.03115, -0.08695, 0.8896, -0.4512, 0.07053, 0.1876, -0.5736, -0.7974, 0.3075, 0.9261, -0.2185, 0.9269, 0.3725, 0.04599, 0.8605, 0.04907, -0.5071, 0.1348, 0.3657, -0.9209, 0.6127, 0.6791, -0.4043, 0.9197, 0.3899, -0.0464, 0.9351, 0.1223, -0.3327, 0.6302, 0.2594, -0.7319, 0.5844, 0.27, -0.7652, 0.5402, 0.8354, -0.1017, 0.9187, 0.3459, 0.1905, 0.9756, 0.04046, -0.2159, 0.187, 0.9765, 0.1069, 0.9016, 0.399, 0.1671, 0.8485, 0.1881, -0.4946, 0.1008, 0.5504, -0.8288, 0.5752, 0.3819, -0.7234, 0.4328, 0.8805, -0.1934, 0.88, 0.4453, 0.1652, 0.9431, 0.191, -0.272, 0.9487, 0.2156, 0.2312, 0.8985, 0.3716, -0.2336, 0.5044, 0.8419, 0.1918, 0.6543, 0.357, 0.6667, 0.7854, 0.4224, 0.4525, 0.8284, 0.4465, -0.3382, -0.1028, 0.8143, -0.5713, -0.2293, 0.7836, 0.5774, 0.2892, -0.2279, 0.9297, 0.6866, -0.1338, 0.7146, 0.8191, 0.1721, 0.5473, 0.5773, 0.3702, 0.7278, 0.8707, 0.2082, 0.4456, 0.794, 0.415, 0.4443, 0.615, 0.08017, 0.7845, 0.7696, -0.007414, 0.6385, 0.877, 0.1401, 0.4597, 0.9391, 0.3089, 0.1508, 0.7782, 0.5085, 0.3686, 0.642, 0.1647, 0.7488, 0.952, 0.2083, 0.2242, 0.8923, 0.4193, 0.1674, 0.6829, 0.2524, 0.6855, 0.8345, 0.09594, 0.5426, 0.9306, 0.1708, 0.3236, 0.8956, 0.2915, 0.3359, 0.7459, 0.1732, 0.6432, 0.8328, 0.08576, 0.5469, 0.9605, 0.02882, 0.2768, 0.9472, 0.2665, 0.1785, 0.7212, 0.2674, 0.639, 0.7891, -0.01977, 0.614, 0.9576, 0.05254, 0.2831, 0.9087, 0.2746, 0.3145, 0.7198, 0.1347, 0.681, 0.8375, -0.08419, 0.5399, 0.8558, -0.02186, 0.5168, 0.9248, 0.2082, 0.3184, 0.7507, 0.3515, 0.5594, 0.6131, -0.04288, 0.7888, 0.5394, -0.1461, 0.8293, 0.816, -0.2188, 0.535, 0.924, 0.03287, 0.3809, 0.766, 0.2158, 0.6055, 0.7057, 0.1582, 0.6906, 0.6008, 0.7347, 0.315, -0.6888, 0.6633, 0.2925, -0.2029, -0.08732, 0.9753, 0.7963, 0.2792, 0.5367, 0.8562, 0.498, 0.1373, 0.3991, 0.8685, 0.294, 0.354, 0.3891, 0.8505, 0.7036, 0.08652, 0.7053, 0.8718, 0.3821, 0.3065, 0.4761, 0.8641, 0.1632, 0.01264, 0.2765, 0.9609, 0.2957, -0.163, 0.9413, 0.6347, -0.1351, 0.7608, 0.7793, 0.1309, 0.6128, 0.5818, 0.2978, 0.7569, 0.8799, 0.06514, -0.4707, 0.1671, -0.6885, -0.7057, -0.5422, -0.0303, -0.8397, 0.1703, 0.392, -0.9041, -0.3773, -0.09195, -0.9215, 0.07887, 0.4226, -0.9029, 0.8333, 0.2585, -0.4886, 0.7511, -0.3517, -0.5587, -0.1797, 0.1983, -0.9635, 0.6605, 0.04559, -0.7494, 0.1727, -0.6718, -0.7203, -0.5874, -0.2269, -0.7768, -0.3042, 0.3335, -0.8923, 0.3484, 0.4432, -0.826, 0.4633, 0.03616, -0.8855, -0.4357, -0.02035, -0.8999, -0.1098, 0.2328, -0.9663, 0.1774, 0.7467, -0.6411, 0.8521, 0.423, -0.3081, 0.7542, -0.003978, -0.6566, -0.3299, 0.1295, -0.9351, -0.05457, 0.5503, -0.8332, 0.6693, 0.4794, -0.5677, 0.603, -0.0007617, -0.7977, -0.5575, 0.2921, -0.7771, -0.2222, 0.6967, -0.6821, 0.4241, 0.4368, -0.7933, -0.2582, 0.00214, -0.9661, -0.06522, 0.3542, -0.9329, -0.1706, -0.346, -0.9226, -0.7813, -0.2008, -0.591, -0.6448, 0.1657, -0.7462, -0.02691, 0.6931, -0.7204, 0.3874, 0.9214, -0.03108, 0.8895, 0.4248, -0.1681, 0.5909, 0.33, -0.7362, -0.3609, 0.9161, -0.1744, 0.7016, 0.7085, -0.07585, 0.486, 0.3366, -0.8065, -0.3411, 0.5067, -0.7918, -0.04199, 0.4382, -0.8979, -0.3318, 0.8384, -0.4324, 0.585, 0.809, -0.05667, 0.6972, 0.3526, -0.6242, -0.3633, 0.5484, -0.7532, -0.4129, 0.8836, -0.2207, 0.5085, 0.8516, -0.1272, 0.3818, 0.4587, -0.8024, 0.1981, 0.9152, 0.3509, 0.4618, 0.7317, -0.5013, -0.3601, 0.7025, -0.6138, -0.6643, 0.7471, 0.02392, 0.2255, 0.7535, -0.6175, -0.4626, 0.624, -0.6298, -0.7465, 0.6579, -0.09981, -0.1377, 0.9742, 0.179, -0.1731, 0.9797, 0.1009, -0.009133, 0.7417, -0.6707, -0.6104, 0.5928, -0.5253, -0.7732, 0.6341, -0.008639, 0.3413, 0.5716, -0.7462, -0.2903, 0.557, -0.7781, -0.5368, 0.7712, -0.3421, 0.1865, 0.9629, -0.1948, 0.9593, 0.2388, -0.1506, 0.8392, 0.3663, 0.402, 0.9376, 0.1216, 0.3256, 0.9996, 0.01802, -0.02034, 0.9982, 0.05864, -0.01465, 0.9351, 0.2486, 0.2527, 0.9026, 0.09132, 0.4208, 0.9782, -0.04651, 0.2025, 0.9834, 0.1614, 0.08261, 0.8785, 0.3417, 0.3338, 0.8037, 0.1308, 0.5805, 0.9453, 0.02703, 0.3251, 0.9691, 0.2108, 0.1278, 0.9108, 0.4029, 0.09067, 0.7383, 0.3664, 0.5662, 0.8717, 0.1966, 0.4489, 0.8633, 0.1693, 0.4754, 0.9626, 0.1839, 0.1987, 0.919, 0.3452, 0.1903, 0.7578, 0.3131, 0.5725, 0.9684, 0.1259, 0.2151, 0.9678, 0.248, 0.04238, 0.8322, 0.3322, 0.4439, 0.8485, 0.1576, 0.5052, 0.9161, 0.1531, 0.3706, 0.9907, 0.111, 0.07851, 0.961, 0.2757, 0.02111, 0.8372, 0.3245, 0.4402, 0.9795, -0.1929, 0.05793, 0.9959, 0.03805, 0.08175, 0.9497, -0.02805, 0.3118, 0.9169, -0.2239, 0.3304, 0.9321, 0.3504, -0.09135, 0.9769, 0.1509, 0.1513, 0.9896, -0.1368, 0.04356, 0.944, -0.1382, -0.2995, 0.9599, 0.08652, -0.2665, 0.9789, 0.2013, -0.03509, 0.9947, -0.03253, 0.09734, 0.9728, -0.2313, -0.01558, 0.9269, 0.06065, -0.3703, 0.9492, 0.2922, -0.1166, 0.996, 0.0421, 0.07944, 0.9768, -0.214, 0.002651, 0.9689, 0.1253, -0.2132, 0.9903, 0.1346, 0.03334, 0.9856, -0.1181, 0.1213, 0.959, -0.2794, -0.04727, 0.9729, 0.2148, -0.08568, 0.972, 0.1843, 0.146, 0.9916, -0.04105, 0.1223, 0.9894, -0.1107, -0.09429, 0.9921, -0.07405, 0.1015, 0.9283, -0.2882, 0.235, 0.8894, -0.4423, 0.1155, 0.9907, -0.1065, -0.08488, -0.8458, 0.3504, -0.4024, -0.5556, 0.4006, -0.7286, -0.6274, 0.0906, -0.7734, -0.9033, 0.08913, -0.4196, -0.7999, 0.3511, -0.4867, -0.6805, 0.1438, -0.7185, -0.885, -0.02258, -0.4651, -0.9561, 0.1682, -0.24, -0.735, 0.4366, -0.5188, -0.5106, 0.4369, -0.7405, -0.6165, 0.2141, -0.7576, -0.7989, 0.2416, -0.5508, -0.7865, 0.5121, -0.3451, -0.5179, 0.4576, -0.7228, -0.7188, 0.1749, -0.6728, -0.9011, 0.2401, -0.3611, -0.654, 0.6224, -0.43, -0.6473, 0.3686, -0.6672, -0.8813, 0.2196, -0.4185, -0.9167, 0.3728, -0.1438, -0.9352, 0.02385, -0.3534, -0.9925, 0.1133, -0.04482, -0.9075, 0.3706, -0.1977, -0.8321, 0.2355, -0.5022, -0.8919, 0.3809, -0.2437, -0.7599, 0.4045, -0.5088, -0.8178, 0.2056, -0.5376, -0.9373, 0.1695, -0.3044, -0.9962, 0.03086, -0.08104, -0.9311, 0.3616, 0.04861, -0.8082, 0.4891, -0.328, -0.9257, 0.1991, -0.3217, -0.7825, 0.5642, -0.2633, -0.8421, 0.3602, -0.4014, -0.9621, 0.1347, -0.2373, -0.9792, 0.2022, -0.01592, -0.6432, 0.6189, -0.4508, -0.7473, 0.3816, -0.5439, -0.9212, 0.2757, -0.2745, -0.8874, 0.4533, -0.08451, -0.7932, 0.5619, -0.2346, -0.7284, 0.4569, -0.5106, -0.8847, 0.247, -0.3953, -0.954, 0.2679, -0.1346, -0.4268, 0.8666, -0.2586, -0.6862, 0.606, -0.4023, -0.9199, 0.3498, -0.1773, -0.8927, 0.4416, 0.08988, -0.659, 0.715, -0.2333, -0.7342, 0.5122, -0.4456, -0.9412, 0.2437, -0.234, -0.9761, 0.2123, 0.04718, -0.9433, 0.3266, 0.06, -0.5584, 0.7604, -0.3316, -0.7566, 0.4902, -0.4327, -0.9499, 0.2453, -0.1935, -0.8418, 0.5345, -0.075, -0.8227, 0.4789, -0.3064, -0.9509, 0.2276, -0.2098, -0.9879, 0.155, 0.00139, 0.9889, -0.08939, 0.119, 0.9686, 0.1631, 0.1876, 0.8191, 0.1111, 0.5628, 0.867, -0.163, 0.4708, 0.9965, 0.02116, 0.08101, 0.9581, 0.1819, 0.2212, 0.9011, 0.08039, 0.426, 0.9541, -0.06506, 0.2924, 0.9599, 0.001932, 0.2803, 0.841, -0.1743, 0.5122, 0.8814, -0.3816, 0.2783, 0.9869, -0.1611, 0.006437, -0.483, 0.4824, -0.7307, -0.3336, 0.8607, -0.3846, 0.3716, 0.8463, -0.3817, -0.07308, 0.3967, -0.915, 0.3473, -0.0564, -0.936, -0.07697, 0.08069, -0.9938, 0.2319, 0.3765, -0.8969, 0.3473, -0.0564, -0.936, 0.003045, -0.3462, -0.9382, -0.07697, 0.08069, -0.9938, 0.3473, -0.0564, -0.936, 0.3923, -0.4778, -0.786, 0.003045, -0.3462, -0.9382, 0.3473, -0.0564, -0.936, 0.7015, -0.1822, -0.689, 0.3923, -0.4778, -0.786, 0.3473, -0.0564, -0.936, 0.621, 0.2449, -0.7445, 0.7015, -0.1822, -0.689, 0.3473, -0.0564, -0.936, 0.2319, 0.3765, -0.8969, 0.621, 0.2449, -0.7445, 0.04975, 0.906, 0.4203, -0.3011, 0.7171, 0.6286, 0.1044, 0.629, 0.7704, 0.04975, 0.906, 0.4203, -0.3609, 0.9022, 0.2363, -0.3011, 0.7171, 0.6286, 0.04975, 0.906, 0.4203, -0.01526, 0.9998, -0.01461, -0.3609, 0.9022, 0.2363, 0.04975, 0.906, 0.4203, 0.3905, 0.9118, 0.1268, -0.01526, 0.9998, -0.01461, 0.04975, 0.906, 0.4203, 0.4501, 0.7264, 0.5193, 0.3905, 0.9118, 0.1268, 0.04975, 0.906, 0.4203, 0.1044, 0.629, 0.7704, 0.4501, 0.7264, 0.5193, 0.002287, 0.02149, -0.9998, -0.3488, -0.243, -0.9051, -0.4006, 0.1924, -0.8958, 0.002287, 0.02149, -0.9998, 0.05338, -0.4161, -0.9078, -0.3488, -0.243, -0.9051, 0.002287, 0.02149, -0.9998, 0.4044, -0.154, -0.9015, 0.05338, -0.4161, -0.9078, 0.002287, 0.02149, -0.9998, 0.3531, 0.2816, -0.8922, 0.4044, -0.154, -0.9015, 0.002287, 0.02149, -0.9998, -0.0495, 0.4545, -0.8894, 0.3531, 0.2816, -0.8922, 0.002287, 0.02149, -0.9998, -0.4006, 0.1924, -0.8958, -0.0495, 0.4545, -0.8894, 0.7879, 0.289, -0.5438, 0.8156, -0.1596, -0.5562, 0.5473, 0.04572, -0.8357, 0.7879, 0.289, -0.5438, 0.9763, 0.054, -0.2094, 0.8156, -0.1596, -0.5562, 0.7879, 0.289, -0.5438, 0.8693, 0.4735, -0.1419, 0.9763, 0.054, -0.2094, 0.7879, 0.289, -0.5438, 0.6009, 0.6793, -0.4213, 0.8693, 0.4735, -0.1419, 0.7879, 0.289, -0.5438, 0.4401, 0.4652, -0.7681, 0.6009, 0.6793, -0.4213, 0.7879, 0.289, -0.5438, 0.5473, 0.04572, -0.8357, 0.4401, 0.4652, -0.7681, 0.7594, 0.2749, 0.5896, 0.6539, -0.1337, 0.7446, 0.9141, -0.09906, 0.3933, 0.7594, 0.2749, 0.5896, 0.4225, 0.212, 0.8812, 0.6539, -0.1337, 0.7446, 0.7594, 0.2749, 0.5896, 0.4512, 0.593, 0.6669, 0.4225, 0.212, 0.8812, 0.7594, 0.2749, 0.5896, 0.7113, 0.6281, 0.3154, 0.4512, 0.593, 0.6669, 0.7594, 0.2749, 0.5896, 0.9426, 0.282, 0.1788, 0.7113, 0.6281, 0.3154, 0.7594, 0.2749, 0.5896, 0.9141, -0.09906, 0.3933, 0.9426, 0.282, 0.1788, -0.08684, 0.7971, 0.5975, -0.2869, 0.4712, 0.8341, 0.1499, 0.5082, 0.8481, -0.08684, 0.7971, 0.5975, -0.5147, 0.6791, 0.5233, -0.2869, 0.4712, 0.8341, -0.08684, 0.7971, 0.5975, -0.3061, 0.9247, 0.2264, -0.5147, 0.6791, 0.5233, -0.08684, 0.7971, 0.5975, 0.1307, 0.9619, 0.2401, -0.3061, 0.9247, 0.2264, -0.08684, 0.7971, 0.5975, 0.3585, 0.7536, 0.551, 0.1307, 0.9619, 0.2401, -0.08684, 0.7971, 0.5975, 0.1499, 0.5082, 0.8481, 0.3585, 0.7536, 0.551, -0.2982, 0.5506, 0.7797, -0.4465, 0.1391, 0.8839, -0.02941, 0.2439, 0.9693, -0.2982, 0.5506, 0.7797, -0.6851, 0.3897, 0.6155, -0.4465, 0.1391, 0.8839, -0.2982, 0.5506, 0.7797, -0.5069, 0.7457, 0.4325, -0.6851, 0.3897, 0.6155, -0.2982, 0.5506, 0.7797, -0.08968, 0.8509, 0.5177, -0.5069, 0.7457, 0.4325, -0.2982, 0.5506, 0.7797, 0.1489, 0.5998, 0.7862, -0.08968, 0.8509, 0.5177, -0.2982, 0.5506, 0.7797, -0.02941, 0.2439, 0.9693, 0.1489, 0.5998, 0.7862, -0.2982, 0.5506, 0.7797, -0.4465, 0.1391, 0.8839, -0.02941, 0.2439, 0.9693, -0.2982, 0.5506, 0.7797, -0.6851, 0.3897, 0.6155, -0.4465, 0.1391, 0.8839, -0.2982, 0.5506, 0.7797, -0.5069, 0.7457, 0.4325, -0.6851, 0.3897, 0.6155, -0.2982, 0.5506, 0.7797, -0.08968, 0.8509, 0.5177, -0.5069, 0.7457, 0.4325, -0.2982, 0.5506, 0.7797, 0.1489, 0.5998, 0.7862, -0.08968, 0.8509, 0.5177, -0.2982, 0.5506, 0.7797, -0.02941, 0.2439, 0.9693, 0.1489, 0.5998, 0.7862, -0.1871, 0.9258, -0.3285, -0.5707, 0.8119, -0.1234, -0.2371, 0.9645, 0.1168, -0.1871, 0.9258, -0.3285, -0.502, 0.6794, -0.5351, -0.5707, 0.8119, -0.1234, -0.1871, 0.9258, -0.3285, -0.09964, 0.6999, -0.7073, -0.502, 0.6794, -0.5351, -0.1871, 0.9258, -0.3285, 0.2344, 0.8524, -0.4673, -0.09964, 0.6999, -0.7073, -0.1871, 0.9258, -0.3285, 0.1654, 0.9847, -0.05533, 0.2344, 0.8524, -0.4673, -0.1871, 0.9258, -0.3285, -0.2371, 0.9645, 0.1168, 0.1654, 0.9847, -0.05533, 0.4574, 0.2994, -0.8373, 0.1114, 0.05762, -0.9921, 0.04579, 0.476, -0.8783, 0.4574, 0.2994, -0.8373, 0.4763, -0.1493, -0.8665, 0.1114, 0.05762, -0.9921, 0.4574, 0.2994, -0.8373, 0.7763, 0.06214, -0.6272, 0.4763, -0.1493, -0.8665, 0.4574, 0.2994, -0.8373, 0.7111, 0.4806, -0.5131, 0.7763, 0.06214, -0.6272, 0.4574, 0.2994, -0.8373, 0.3458, 0.6873, -0.6388, 0.7111, 0.4806, -0.5131, 0.4574, 0.2994, -0.8373, 0.04579, 0.476, -0.8783, 0.3458, 0.6873, -0.6388, 0.4956, 0.1452, -0.8563, 0.1221, -0.06629, -0.9903, 0.1101, 0.367, -0.9237, 0.4956, 0.1452, -0.8563, 0.4569, -0.3028, -0.8364, 0.1221, -0.06629, -0.9903, 0.4956, 0.1452, -0.8563, 0.7806, -0.1061, -0.616, 0.4569, -0.3028, -0.8364, 0.4956, 0.1452, -0.8563, 0.769, 0.3272, -0.5492, 0.7806, -0.1061, -0.616, 0.4956, 0.1452, -0.8563, 0.4337, 0.5635, -0.7031, 0.769, 0.3272, -0.5492, 0.4956, 0.1452, -0.8563, 0.1101, 0.367, -0.9237, 0.4337, 0.5635, -0.7031, 0.6942, -0.08502, -0.7147, 0.4323, -0.4436, -0.7851, 0.3113, -0.05521, -0.9487, 0.6942, -0.08502, -0.7147, 0.7446, -0.465, -0.4789, 0.4323, -0.4436, -0.7851, 0.6942, -0.08502, -0.7147, 0.9366, -0.09794, -0.3363, 0.7446, -0.465, -0.4789, 0.6942, -0.08502, -0.7147, 0.8159, 0.2908, -0.4997, 0.9366, -0.09794, -0.3363, 0.6942, -0.08502, -0.7147, 0.5032, 0.3119, -0.8059, 0.8159, 0.2908, -0.4997, 0.6942, -0.08502, -0.7147, 0.3113, -0.05521, -0.9487, 0.5032, 0.3119, -0.8059, 0.5143, 0.6757, -0.5281, 0.4263, 0.356, -0.8316, 0.1201, 0.6574, -0.7439, 0.5143, 0.6757, -0.5281, 0.7681, 0.3057, -0.5626, 0.4263, 0.356, -0.8316, 0.5143, 0.6757, -0.5281, 0.8045, 0.5572, -0.2057, 0.7681, 0.3057, -0.5626, 0.5143, 0.6757, -0.5281, 0.4985, 0.8589, -0.1176, 0.8045, 0.5572, -0.2057, 0.5143, 0.6757, -0.5281, 0.1564, 0.9088, -0.3868, 0.4985, 0.8589, -0.1176, 0.5143, 0.6757, -0.5281, 0.1201, 0.6574, -0.7439, 0.1564, 0.9088, -0.3868, 0.2596, 0.8516, -0.4553, 0.1472, 0.5837, -0.7985, -0.1688, 0.7962, -0.581, 0.2596, 0.8516, -0.4553, 0.5489, 0.5528, -0.6271, 0.1472, 0.5837, -0.7985, 0.2596, 0.8516, -0.4553, 0.6353, 0.7347, -0.238, 0.5489, 0.5528, -0.6271, 0.2596, 0.8516, -0.4553, 0.3196, 0.9473, -0.02001, 0.6353, 0.7347, -0.238, 0.2596, 0.8516, -0.4553, -0.08236, 0.978, -0.1917, 0.3196, 0.9473, -0.02001, 0.2596, 0.8516, -0.4553, -0.1688, 0.7962, -0.581, -0.08236, 0.978, -0.1917])] * 3)])

# ---- objects
ob_bush_small_flowers = bpy.data.objects.new('Bush_Small_Flowers', me_plane_000)

# ---- transforms, parenting, visibility, modifiers, constraints
ob_bush_small_flowers.location = (0.0, 0.0, 0.0)
ob_bush_small_flowers.rotation_euler = (-1.256, -2.743, 0.3933)
ob_bush_small_flowers.lineart.crease_threshold = 0.0

# ---- collection membership
col_collection_1.objects.link(ob_bush_small_flowers)

# ---- scene / render settings (as saved in the file)
scene.frame_start = 1; scene.frame_end = 250; scene.frame_set(1)
scene.render.engine = 'CYCLES'
scene.render.resolution_x = 1000
scene.render.resolution_y = 1000
scene.render.dither_intensity = 0.0
scene.cycles.samples = 200
scene.cycles.sampling_pattern = 'TABULATED_SOBOL'
scene.cycles.light_sampling_threshold = 0.0
scene.cycles.use_adaptive_sampling = False
scene.cycles.use_light_tree = False
scene.cycles.caustics_reflective = False
scene.cycles.caustics_refractive = False
scene.cycles.blur_glossy = 0.0
scene.cycles.max_bounces = 2
scene.cycles.pixel_filter_type = 'GAUSSIAN'
scene.cycles.sample_clamp_indirect = 0.0
scene.view_settings.view_transform = 'Standard'
bpy.context.view_layer.update()

# ---- added for rendering (the .blend has no active camera): camera
cam_auto = bpy.data.cameras.new('AutoCamera')
cam_auto.lens = 50.0
cam_auto.sensor_width = 36.0
cam_auto.clip_end = 1000.0
ob_auto_camera = bpy.data.objects.new('AutoCamera', cam_auto)
scene.collection.objects.link(ob_auto_camera)
ob_auto_camera.location = (3.55916, -4.30761, 2.99237)
ob_auto_camera.rotation_euler = (1.09748, -7.21219e-08, 0.694738)
scene.camera = ob_auto_camera
bpy.context.view_layer.update()
